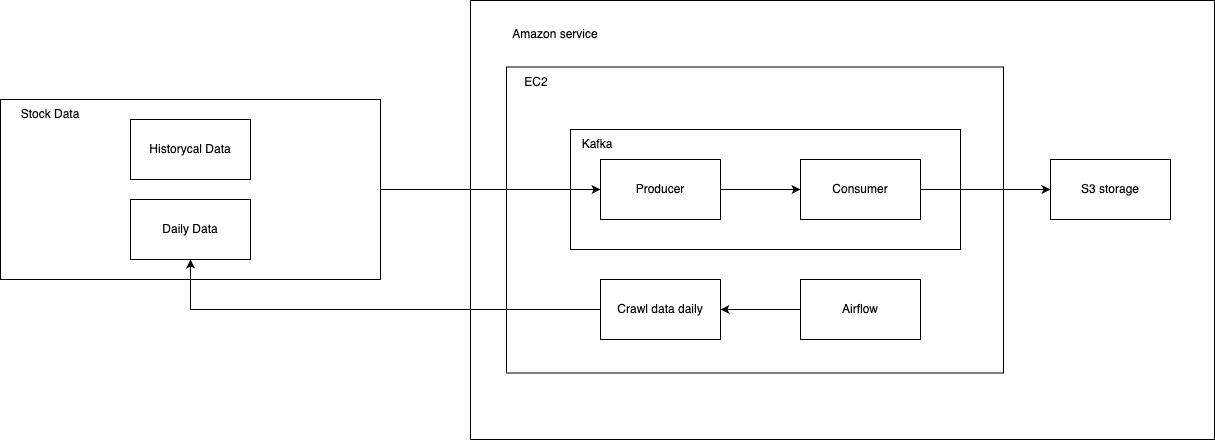

The diagram above was exported from draw.io. Its source (the exported page's mxGraphModel, read from the mxfile embedded in the PNG):
<mxGraphModel dx="3008" dy="1230" grid="0" gridSize="10" guides="1" tooltips="1" connect="1" arrows="1" fold="1" page="1" pageScale="1" pageWidth="1100" pageHeight="850" math="0" shadow="0">
  <root>
    <mxCell id="0" />
    <mxCell id="1" parent="0" />
    <mxCell id="5pAQYRM-N2iHoOUgsQ6a-24" value="" style="rounded=0;whiteSpace=wrap;html=1;" vertex="1" parent="1">
      <mxGeometry x="490" y="390" width="120" height="60" as="geometry" />
    </mxCell>
    <mxCell id="5pAQYRM-N2iHoOUgsQ6a-15" value="" style="rounded=0;whiteSpace=wrap;html=1;" vertex="1" parent="1">
      <mxGeometry x="370" y="241" width="744" height="439" as="geometry" />
    </mxCell>
    <mxCell id="5pAQYRM-N2iHoOUgsQ6a-3" value="" style="rounded=0;whiteSpace=wrap;html=1;" vertex="1" parent="1">
      <mxGeometry x="-100" y="340" width="380" height="180" as="geometry" />
    </mxCell>
    <mxCell id="5pAQYRM-N2iHoOUgsQ6a-1" value="Historycal Data" style="rounded=0;whiteSpace=wrap;html=1;" vertex="1" parent="1">
      <mxGeometry x="30" y="360" width="120" height="60" as="geometry" />
    </mxCell>
    <mxCell id="5pAQYRM-N2iHoOUgsQ6a-2" value="Daily Data" style="rounded=0;whiteSpace=wrap;html=1;" vertex="1" parent="1">
      <mxGeometry x="30" y="440" width="120" height="60" as="geometry" />
    </mxCell>
    <mxCell id="5pAQYRM-N2iHoOUgsQ6a-4" value="Stock Data" style="text;html=1;strokeColor=none;fillColor=none;align=center;verticalAlign=middle;whiteSpace=wrap;rounded=0;" vertex="1" parent="1">
      <mxGeometry x="-100" y="340" width="100" height="30" as="geometry" />
    </mxCell>
    <mxCell id="5pAQYRM-N2iHoOUgsQ6a-9" value="S3 storage" style="rounded=0;whiteSpace=wrap;html=1;" vertex="1" parent="1">
      <mxGeometry x="950" y="400" width="120" height="60" as="geometry" />
    </mxCell>
    <mxCell id="5pAQYRM-N2iHoOUgsQ6a-25" value="" style="rounded=0;whiteSpace=wrap;html=1;" vertex="1" parent="1">
      <mxGeometry x="406" y="307.5" width="497" height="306" as="geometry" />
    </mxCell>
    <mxCell id="5pAQYRM-N2iHoOUgsQ6a-13" value="" style="rounded=0;whiteSpace=wrap;html=1;" vertex="1" parent="1">
      <mxGeometry x="470" y="370" width="390" height="120" as="geometry" />
    </mxCell>
    <mxCell id="5pAQYRM-N2iHoOUgsQ6a-16" value="Amazon service" style="text;html=1;strokeColor=none;fillColor=none;align=center;verticalAlign=middle;whiteSpace=wrap;rounded=0;" vertex="1" parent="1">
      <mxGeometry x="370" y="260" width="170" height="30" as="geometry" />
    </mxCell>
    <mxCell id="5pAQYRM-N2iHoOUgsQ6a-18" value="Airflow" style="rounded=0;whiteSpace=wrap;html=1;" vertex="1" parent="1">
      <mxGeometry x="700" y="520" width="120" height="60" as="geometry" />
    </mxCell>
    <mxCell id="5pAQYRM-N2iHoOUgsQ6a-19" value="Crawl data daily" style="rounded=0;whiteSpace=wrap;html=1;" vertex="1" parent="1">
      <mxGeometry x="500" y="520" width="120" height="60" as="geometry" />
    </mxCell>
    <mxCell id="5pAQYRM-N2iHoOUgsQ6a-21" value="" style="endArrow=classic;html=1;rounded=0;exitX=0;exitY=0.5;exitDx=0;exitDy=0;" edge="1" parent="1" source="5pAQYRM-N2iHoOUgsQ6a-18" target="5pAQYRM-N2iHoOUgsQ6a-19">
      <mxGeometry width="50" height="50" relative="1" as="geometry">
        <mxPoint x="520" y="400" as="sourcePoint" />
        <mxPoint x="570" y="350" as="targetPoint" />
      </mxGeometry>
    </mxCell>
    <mxCell id="5pAQYRM-N2iHoOUgsQ6a-23" value="" style="endArrow=classic;html=1;rounded=0;exitX=0;exitY=0.5;exitDx=0;exitDy=0;entryX=0.5;entryY=1;entryDx=0;entryDy=0;" edge="1" parent="1" source="5pAQYRM-N2iHoOUgsQ6a-19" target="5pAQYRM-N2iHoOUgsQ6a-2">
      <mxGeometry width="50" height="50" relative="1" as="geometry">
        <mxPoint x="520" y="400" as="sourcePoint" />
        <mxPoint x="570" y="350" as="targetPoint" />
        <Array as="points">
          <mxPoint x="90" y="550" />
        </Array>
      </mxGeometry>
    </mxCell>
    <mxCell id="5pAQYRM-N2iHoOUgsQ6a-7" value="Producer" style="rounded=0;whiteSpace=wrap;html=1;" vertex="1" parent="1">
      <mxGeometry x="500" y="400" width="120" height="60" as="geometry" />
    </mxCell>
    <mxCell id="5pAQYRM-N2iHoOUgsQ6a-8" value="Consumer" style="rounded=0;whiteSpace=wrap;html=1;" vertex="1" parent="1">
      <mxGeometry x="700" y="400" width="120" height="60" as="geometry" />
    </mxCell>
    <mxCell id="5pAQYRM-N2iHoOUgsQ6a-14" value="Kafka" style="text;html=1;strokeColor=none;fillColor=none;align=center;verticalAlign=middle;whiteSpace=wrap;rounded=0;" vertex="1" parent="1">
      <mxGeometry x="470" y="370" width="54" height="30" as="geometry" />
    </mxCell>
    <mxCell id="5pAQYRM-N2iHoOUgsQ6a-10" value="" style="edgeStyle=orthogonalEdgeStyle;rounded=0;orthogonalLoop=1;jettySize=auto;html=1;" edge="1" parent="1" source="5pAQYRM-N2iHoOUgsQ6a-3" target="5pAQYRM-N2iHoOUgsQ6a-7">
      <mxGeometry relative="1" as="geometry" />
    </mxCell>
    <mxCell id="5pAQYRM-N2iHoOUgsQ6a-12" value="" style="edgeStyle=orthogonalEdgeStyle;rounded=0;orthogonalLoop=1;jettySize=auto;html=1;" edge="1" parent="1" source="5pAQYRM-N2iHoOUgsQ6a-8" target="5pAQYRM-N2iHoOUgsQ6a-9">
      <mxGeometry relative="1" as="geometry" />
    </mxCell>
    <mxCell id="5pAQYRM-N2iHoOUgsQ6a-11" value="" style="edgeStyle=orthogonalEdgeStyle;rounded=0;orthogonalLoop=1;jettySize=auto;html=1;" edge="1" parent="1" source="5pAQYRM-N2iHoOUgsQ6a-7" target="5pAQYRM-N2iHoOUgsQ6a-8">
      <mxGeometry relative="1" as="geometry" />
    </mxCell>
    <mxCell id="5pAQYRM-N2iHoOUgsQ6a-27" value="EC2" style="text;html=1;strokeColor=none;fillColor=none;align=center;verticalAlign=middle;whiteSpace=wrap;rounded=0;" vertex="1" parent="1">
      <mxGeometry x="406" y="307.5" width="60" height="30" as="geometry" />
    </mxCell>
  </root>
</mxGraphModel>